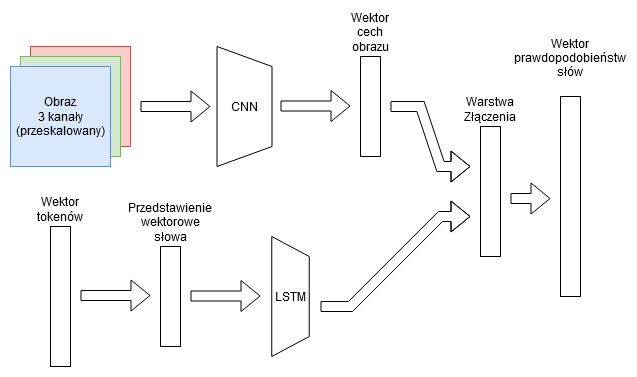

The diagram above was exported from draw.io. Its source (the exported page's mxGraphModel, read from the mxfile embedded in the PNG):
<mxGraphModel dx="1422" dy="752" grid="1" gridSize="10" guides="1" tooltips="1" connect="1" arrows="1" fold="1" page="1" pageScale="1" pageWidth="827" pageHeight="1169" math="0" shadow="0">
  <root>
    <mxCell id="0" />
    <mxCell id="1" parent="0" />
    <mxCell id="Jwc4axR8ThUC13J83OAF-1" value="&lt;div&gt;CNN&lt;br&gt;&lt;/div&gt;" style="shape=trapezoid;perimeter=trapezoidPerimeter;whiteSpace=wrap;html=1;fixedSize=1;rotation=90;horizontal=0;" vertex="1" parent="1">
      <mxGeometry x="294" y="112.5" width="120" height="55" as="geometry" />
    </mxCell>
    <mxCell id="Jwc4axR8ThUC13J83OAF-2" value="" style="whiteSpace=wrap;html=1;aspect=fixed;fillColor=#f8cecc;strokeColor=#b85450;" vertex="1" parent="1">
      <mxGeometry x="140" y="80" width="100" height="100" as="geometry" />
    </mxCell>
    <mxCell id="Jwc4axR8ThUC13J83OAF-3" value="" style="whiteSpace=wrap;html=1;aspect=fixed;fillColor=#d5e8d4;strokeColor=#82b366;" vertex="1" parent="1">
      <mxGeometry x="130" y="90" width="100" height="100" as="geometry" />
    </mxCell>
    <mxCell id="Jwc4axR8ThUC13J83OAF-4" value="Obraz&lt;br&gt;&lt;div&gt;3 kanały&lt;/div&gt;&lt;div&gt;(przeskalowany)&lt;/div&gt;" style="whiteSpace=wrap;html=1;aspect=fixed;fillColor=#dae8fc;strokeColor=#6c8ebf;" vertex="1" parent="1">
      <mxGeometry x="120" y="100" width="100" height="100" as="geometry" />
    </mxCell>
    <mxCell id="Jwc4axR8ThUC13J83OAF-5" value="" style="shape=flexArrow;endArrow=classic;html=1;rounded=0;" edge="1" parent="1">
      <mxGeometry width="50" height="50" relative="1" as="geometry">
        <mxPoint x="250" y="140" as="sourcePoint" />
        <mxPoint x="320" y="140" as="targetPoint" />
      </mxGeometry>
    </mxCell>
    <mxCell id="Jwc4axR8ThUC13J83OAF-6" value="&lt;div&gt;Wektor cech obrazu&lt;/div&gt;" style="rounded=0;whiteSpace=wrap;html=1;verticalAlign=bottom;labelPosition=center;verticalLabelPosition=top;align=center;" vertex="1" parent="1">
      <mxGeometry x="470" y="90" width="20" height="100" as="geometry" />
    </mxCell>
    <mxCell id="Jwc4axR8ThUC13J83OAF-7" value="" style="shape=flexArrow;endArrow=classic;html=1;rounded=0;" edge="1" parent="1">
      <mxGeometry width="50" height="50" relative="1" as="geometry">
        <mxPoint x="390" y="139.5" as="sourcePoint" />
        <mxPoint x="460" y="139.5" as="targetPoint" />
      </mxGeometry>
    </mxCell>
    <mxCell id="Jwc4axR8ThUC13J83OAF-9" value="" style="shape=flexArrow;endArrow=classic;html=1;rounded=0;" edge="1" parent="1">
      <mxGeometry width="50" height="50" relative="1" as="geometry">
        <mxPoint x="190" y="329" as="sourcePoint" />
        <mxPoint x="260" y="329" as="targetPoint" />
      </mxGeometry>
    </mxCell>
    <mxCell id="Jwc4axR8ThUC13J83OAF-10" value="&lt;div&gt;Wektor &lt;br&gt;&lt;/div&gt;&lt;div&gt;tokenów&lt;br&gt;&lt;/div&gt;" style="rounded=0;whiteSpace=wrap;html=1;verticalAlign=bottom;labelPosition=center;verticalLabelPosition=top;align=center;" vertex="1" parent="1">
      <mxGeometry x="160" y="260" width="20" height="140" as="geometry" />
    </mxCell>
    <mxCell id="Jwc4axR8ThUC13J83OAF-12" value="&lt;div&gt;Warstwa Złączenia&lt;/div&gt;" style="rounded=0;whiteSpace=wrap;html=1;verticalAlign=bottom;labelPosition=center;verticalLabelPosition=top;align=center;" vertex="1" parent="1">
      <mxGeometry x="590" y="160" width="20" height="130" as="geometry" />
    </mxCell>
    <mxCell id="Jwc4axR8ThUC13J83OAF-13" value="LSTM" style="shape=trapezoid;perimeter=trapezoidPerimeter;whiteSpace=wrap;html=1;fixedSize=1;rotation=90;horizontal=0;" vertex="1" parent="1">
      <mxGeometry x="340" y="311.25" width="120" height="37.5" as="geometry" />
    </mxCell>
    <mxCell id="Jwc4axR8ThUC13J83OAF-15" value="" style="shape=flexArrow;endArrow=classic;html=1;rounded=0;" edge="1" parent="1">
      <mxGeometry width="50" height="50" relative="1" as="geometry">
        <mxPoint x="620" y="232" as="sourcePoint" />
        <mxPoint x="660" y="232" as="targetPoint" />
      </mxGeometry>
    </mxCell>
    <mxCell id="Jwc4axR8ThUC13J83OAF-16" value="&lt;div&gt;Przedstawienie wektorowe słowa&lt;/div&gt;" style="rounded=0;whiteSpace=wrap;html=1;verticalAlign=bottom;labelPosition=center;verticalLabelPosition=top;align=center;" vertex="1" parent="1">
      <mxGeometry x="270" y="280" width="20" height="100" as="geometry" />
    </mxCell>
    <mxCell id="Jwc4axR8ThUC13J83OAF-17" value="" style="shape=flexArrow;endArrow=classic;html=1;rounded=0;edgeStyle=entityRelationEdgeStyle;" edge="1" parent="1">
      <mxGeometry width="50" height="50" relative="1" as="geometry">
        <mxPoint x="430" y="340" as="sourcePoint" />
        <mxPoint x="580" y="250" as="targetPoint" />
      </mxGeometry>
    </mxCell>
    <mxCell id="Jwc4axR8ThUC13J83OAF-18" value="" style="shape=flexArrow;endArrow=classic;html=1;rounded=0;edgeStyle=entityRelationEdgeStyle;elbow=vertical;" edge="1" parent="1">
      <mxGeometry width="50" height="50" relative="1" as="geometry">
        <mxPoint x="500" y="140" as="sourcePoint" />
        <mxPoint x="580" y="200" as="targetPoint" />
      </mxGeometry>
    </mxCell>
    <mxCell id="Jwc4axR8ThUC13J83OAF-21" value="" style="shape=flexArrow;endArrow=classic;html=1;rounded=0;" edge="1" parent="1">
      <mxGeometry width="50" height="50" relative="1" as="geometry">
        <mxPoint x="300" y="329.5" as="sourcePoint" />
        <mxPoint x="370" y="329.5" as="targetPoint" />
      </mxGeometry>
    </mxCell>
    <mxCell id="Jwc4axR8ThUC13J83OAF-26" value="&lt;div&gt;Wektor prawdopodobieństw słów&lt;/div&gt;&lt;div&gt;&lt;br&gt;&lt;/div&gt;" style="rounded=0;whiteSpace=wrap;html=1;verticalAlign=bottom;labelPosition=center;verticalLabelPosition=top;align=center;" vertex="1" parent="1">
      <mxGeometry x="670" y="130" width="20" height="200" as="geometry" />
    </mxCell>
  </root>
</mxGraphModel>